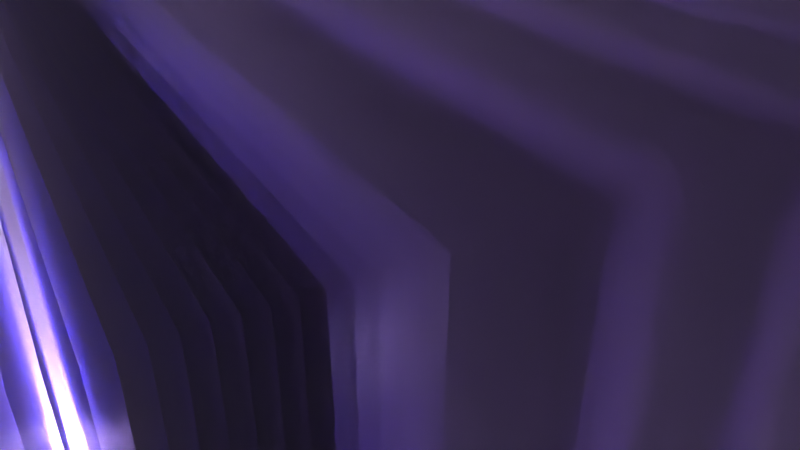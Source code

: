 # Source: 3.blend  (saved by Blender 4.3.34; exported with 4.5.12 LTS)
import bpy
from mathutils import Matrix  # noqa: F401  (used for matrix-valued properties, if any)

bpy.ops.wm.read_factory_settings(use_empty=True)
scene = bpy.context.scene
scene.name = 'Scene'

# ---- collections
col_collection = bpy.data.collections.new('Collection'); scene.collection.children.link(col_collection)

# ---- materials (node trees are filled in below, after node groups)
mat_material_003 = bpy.data.materials.new('Material.003')
mat_material_002 = bpy.data.materials.new('Material.002')

# ---- material node trees
mat_material_003.use_nodes = True; mat_material_003.node_tree.nodes.clear()
_N = mat_material_003.node_tree.nodes; _L = mat_material_003.node_tree.links
n0 = _N.new('ShaderNodeBsdfPrincipled'); n0.name = 'Principled BSDF'; n0.location = (10, 300)
n0.inputs[0].default_value = (0.7325, 0.4847, 0.8006, 1.0)
n0.inputs[24].default_value = 1.0
n0.inputs[26].default_value = (0.0, 0.001102, 1.0, 1.0)
n1 = _N.new('ShaderNodeOutputMaterial'); n1.name = 'Material Output'; n1.location = (300, 300)
_L.new(n0.outputs[0], n1.inputs[0])
n1.is_active_output = True
mat_material_002.use_nodes = True; mat_material_002.node_tree.nodes.clear()
_N = mat_material_002.node_tree.nodes; _L = mat_material_002.node_tree.links
n0 = _N.new('ShaderNodeOutputMaterial'); n0.name = 'Material Output'; n0.location = (300, 300)
n1 = _N.new('ShaderNodeVolumePrincipled'); n1.name = 'Principled Volume'; n1.location = (-78, 261)
n1.inputs[0].default_value = (1.0, 1.0, 1.0, 1.0)
n1.inputs[2].default_value = 0.15
_L.new(n1.outputs[0], n0.inputs[1])
n0.is_active_output = True

# ---- world
world_world = bpy.data.worlds.new('World'); scene.world = world_world
world_world.use_nodes = True; world_world.node_tree.nodes.clear()
_N = world_world.node_tree.nodes; _L = world_world.node_tree.links
n0 = _N.new('ShaderNodeOutputWorld'); n0.name = 'World Output'; n0.location = (300, 300)
n1 = _N.new('ShaderNodeBackground'); n1.name = 'Background'; n1.location = (10, 300)
n1.inputs[0].default_value = (0.05088, 0.05088, 0.05088, 1.0)
_L.new(n1.outputs[0], n0.inputs[0])
n0.is_active_output = True
world_world.color = (0.05088, 0.05088, 0.05088)
world_world.sun_shadow_jitter_overblur = 0.0

# ---- cameras
cam_camera_001 = bpy.data.cameras.new('Camera.001')
cam_camera_001.lens = 35.0

# ---- lights
light_point_001 = bpy.data.lights.new('Point.001', 'POINT')
light_point_001.color = (0.5776, 0.402, 1.0)
light_point_001.energy = 5e+04
light_point_001.shadow_soft_size = 0.5
light_point_002 = bpy.data.lights.new('Point.002', 'POINT')
light_point_002.color = (0.5787, 0.4024, 1.0)
light_point_002.energy = 5e+04
light_point_002.shadow_soft_size = 0.5
light_point_003 = bpy.data.lights.new('Point.003', 'POINT')
light_point_003.color = (0.5787, 0.4024, 1.0)
light_point_003.energy = 5e+04
light_point_003.shadow_soft_size = 0.5
light_point_004 = bpy.data.lights.new('Point.004', 'POINT')
light_point_004.color = (0.5787, 0.4024, 1.0)
light_point_004.energy = 5e+04
light_point_004.shadow_soft_size = 0.5
light_point_005 = bpy.data.lights.new('Point.005', 'POINT')
light_point_005.color = (0.5787, 0.4024, 1.0)
light_point_005.energy = 5e+04
light_point_005.shadow_soft_size = 0.5
light_point_006 = bpy.data.lights.new('Point.006', 'POINT')
light_point_006.color = (0.5776, 0.402, 1.0)
light_point_006.energy = 5e+04
light_point_006.shadow_soft_size = 0.5
light_point_007 = bpy.data.lights.new('Point.007', 'POINT')
light_point_007.color = (0.5787, 0.4024, 1.0)
light_point_007.energy = 5e+04
light_point_007.shadow_soft_size = 0.5
light_point_008 = bpy.data.lights.new('Point.008', 'POINT')
light_point_008.color = (0.5787, 0.4024, 1.0)
light_point_008.energy = 5e+04
light_point_008.shadow_soft_size = 0.5
light_point_009 = bpy.data.lights.new('Point.009', 'POINT')
light_point_009.color = (0.5787, 0.4024, 1.0)
light_point_009.energy = 5e+04
light_point_009.shadow_soft_size = 0.5
light_point_010 = bpy.data.lights.new('Point.010', 'POINT')
light_point_010.color = (0.5776, 0.402, 1.0)
light_point_010.energy = 5e+04
light_point_010.shadow_soft_size = 0.5

# ---- meshes
me_plane_001 = bpy.data.meshes.new('Plane.001')
me_plane_001.from_pydata([(-6.0, -6.0, 0.0), (6.0, -6.0, 0.0), (-6.0, 6.0, 0.0), (6.0, 6.0, 0.0)], [], [(0, 1, 3, 2)])
_uv = me_plane_001.uv_layers.new(name='UVMap')
_uv.uv.foreach_set('vector', [0.0, 0.0, 1.0, 0.0, 1.0, 1.0, 0.0, 1.0])
me_plane_001.materials.append(mat_material_003)
me_plane_001.update()
me_cube_002 = bpy.data.meshes.new('Cube.002')
me_cube_002.from_pydata([(-1.0, -1.0, -1.0), (-1.0, -1.0, 1.0), (-1.0, 1.0, -1.0), (-1.0, 1.0, 1.0), (1.0, -1.0, -1.0), (1.0, -1.0, 1.0), (1.0, 1.0, -1.0), (1.0, 1.0, 1.0)], [], [(0, 1, 3, 2), (2, 3, 7, 6), (6, 7, 5, 4), (4, 5, 1, 0), (2, 6, 4, 0), (7, 3, 1, 5)])
_uv = me_cube_002.uv_layers.new(name='UVMap')
_uv.uv.foreach_set('vector', [0.375, 0.0, 0.625, 0.0, 0.625, 0.25, 0.375, 0.25, 0.375, 0.25, 0.625, 0.25, 0.625, 0.5, 0.375, 0.5, 0.375, 0.5, 0.625, 0.5, 0.625, 0.75, 0.375, 0.75, 0.375, 0.75, 0.625, 0.75, 0.625, 1.0, 0.375, 1.0, 0.125, 0.5, 0.375, 0.5, 0.375, 0.75, 0.125, 0.75, 0.625, 0.5, 0.875, 0.5, 0.875, 0.75, 0.625, 0.75])
me_cube_002.materials.append(mat_material_002)
me_cube_002.update()
me_plane_002 = bpy.data.meshes.new('Plane.002')
me_plane_002.from_pydata([(-1.0, -1.0, 0.0), (1.0, -1.0, 0.0), (-1.0, 1.0, 0.0), (1.0, 1.0, 0.0)], [], [(0, 1, 3, 2)])
_uv = me_plane_002.uv_layers.new(name='UVMap')
_uv.uv.foreach_set('vector', [0.0, 0.0, 1.0, 0.0, 1.0, 1.0, 0.0, 1.0])
me_plane_002.update()

# ---- objects
ob_plane = bpy.data.objects.new('Plane', me_plane_001)
ob_point = bpy.data.objects.new('Point', light_point_001)
ob_cube = bpy.data.objects.new('Cube', me_cube_002)
ob_point_001 = bpy.data.objects.new('Point.001', light_point_002)
ob_empty = bpy.data.objects.new('Empty', None)
ob_point_002 = bpy.data.objects.new('Point.002', light_point_003)
ob_point_003 = bpy.data.objects.new('Point.003', light_point_004)
ob_point_004 = bpy.data.objects.new('Point.004', light_point_005)
ob_plane_001 = bpy.data.objects.new('Plane.001', me_plane_002)
ob_camera = bpy.data.objects.new('Camera', cam_camera_001)
ob_point_005 = bpy.data.objects.new('Point.005', light_point_006)
ob_point_006 = bpy.data.objects.new('Point.006', light_point_007)
ob_point_007 = bpy.data.objects.new('Point.007', light_point_008)
ob_point_008 = bpy.data.objects.new('Point.008', light_point_009)
ob_point_009 = bpy.data.objects.new('Point.009', light_point_010)

# ---- transforms, parenting, visibility, modifiers, constraints
ob_plane.location = (0.0, 0.4184, 0.0)
ob_plane.rotation_euler = (1.571, -0.0, 0.0)
_m = ob_plane.modifiers.new('Array', 'ARRAY')
_m.count = 200
_m.use_constant_offset = True
_m.constant_offset_displace = (0.0, 0.0, 0.2)
_m.use_relative_offset = False
_m.relative_offset_displace = (0.0, 0.0, 1.0)
ob_point.parent = ob_empty
ob_point.location = (0.0, 2.52, 0.0)
ob_cube.location = (0.0, 0.0, 0.0)
ob_cube.scale = (20.0, 20.0, 20.0)
ob_point_001.parent = ob_empty
ob_point_001.location = (0.0, 7.52, 0.0)
ob_empty.location = (0.0, -25.0, 0.0)
ob_point_002.parent = ob_empty
ob_point_002.location = (0.0, 12.52, 0.0)
ob_point_003.parent = ob_empty
ob_point_003.location = (0.0, 17.52, 0.0)
ob_point_004.parent = ob_empty
ob_point_004.location = (0.0, 22.52, 0.0)
ob_plane_001.location = (0.0, 0.0, 0.0)
ob_plane_001.rotation_euler = (1.571, -0.0, 0.0)
ob_plane_001.scale = (40.0, 40.0, 40.0)
ob_camera.location = (10.0, -14.72, 9.0)
ob_camera.rotation_euler = (1.047, 0.0, 1.047)
ob_point_005.parent = ob_empty
ob_point_005.matrix_parent_inverse = Matrix(((1.0, -0.0, 0.0, 2.311), (-0.0, 1.0, -0.0, 21.42), (-0.0, -0.0, 1.0, 2.537), (-0.0, 0.0, -0.0, 1.0)))
ob_point_005.location = (-2.311, 3.602, -2.497)
ob_point_006.parent = ob_empty
ob_point_006.matrix_parent_inverse = Matrix(((1.0, -0.0, 0.0, 2.311), (-0.0, 1.0, -0.0, 21.42), (-0.0, -0.0, 1.0, 2.537), (-0.0, 0.0, -0.0, 1.0)))
ob_point_006.location = (-2.311, -1.398, -2.537)
ob_point_007.parent = ob_empty
ob_point_007.matrix_parent_inverse = Matrix(((1.0, -0.0, 0.0, 2.311), (-0.0, 1.0, -0.0, 21.42), (-0.0, -0.0, 1.0, 2.537), (-0.0, 0.0, -0.0, 1.0)))
ob_point_007.location = (-2.311, -6.398, -2.537)
ob_point_008.parent = ob_empty
ob_point_008.matrix_parent_inverse = Matrix(((1.0, -0.0, 0.0, 2.311), (-0.0, 1.0, -0.0, 21.42), (-0.0, -0.0, 1.0, 2.537), (-0.0, 0.0, -0.0, 1.0)))
ob_point_008.location = (-2.311, -11.4, -2.537)
ob_point_009.parent = ob_empty
ob_point_009.matrix_parent_inverse = Matrix(((1.0, -0.0, 0.0, 2.311), (-0.0, 1.0, -0.0, 21.42), (-0.0, -0.0, 1.0, 2.537), (-0.0, 0.0, -0.0, 1.0)))
ob_point_009.location = (-2.311, -16.4, -2.537)

# ---- collection membership
col_collection.objects.link(ob_plane)
col_collection.objects.link(ob_point)
col_collection.objects.link(ob_cube)
col_collection.objects.link(ob_point_001)
col_collection.objects.link(ob_empty)
col_collection.objects.link(ob_point_002)
col_collection.objects.link(ob_point_003)
col_collection.objects.link(ob_point_004)
col_collection.objects.link(ob_plane_001)
col_collection.objects.link(ob_camera)
col_collection.objects.link(ob_point_005)
col_collection.objects.link(ob_point_006)
col_collection.objects.link(ob_point_007)
col_collection.objects.link(ob_point_008)
col_collection.objects.link(ob_point_009)

# ---- scene / render settings (as saved in the file)
scene.camera = ob_camera
scene.frame_start = 1; scene.frame_end = 240; scene.frame_set(126)
scene.render.engine = 'CYCLES'
scene.render.image_settings.file_format = 'FFMPEG'
scene.render.image_settings.color_mode = 'RGB'
scene.render.use_overwrite = False
scene.cycles.samples = 128
scene.view_settings.view_transform = 'Standard'
bpy.context.view_layer.update()
